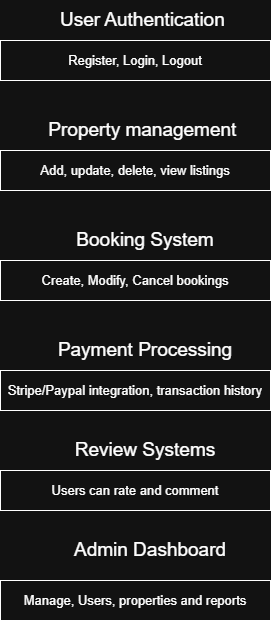

The diagram above was exported from draw.io. Its source (the exported page's mxGraphModel, read from the mxfile embedded in the PNG):
<mxGraphModel dx="864" dy="474" grid="1" gridSize="10" guides="1" tooltips="1" connect="1" arrows="1" fold="1" page="1" pageScale="1" pageWidth="850" pageHeight="1100" math="0" shadow="0">
  <root>
    <mxCell id="0" />
    <mxCell id="1" parent="0" />
    <mxCell id="LwQskwzRcQ1jaQ2Naur7-1" value="&lt;font style=&quot;font-size: 19px;&quot;&gt;User Authentication&amp;nbsp;&lt;/font&gt;" style="text;html=1;whiteSpace=wrap;strokeColor=none;fillColor=none;align=center;verticalAlign=middle;rounded=0;" vertex="1" parent="1">
      <mxGeometry x="270" width="200" height="40" as="geometry" />
    </mxCell>
    <mxCell id="LwQskwzRcQ1jaQ2Naur7-2" value="&lt;font style=&quot;font-size: 13px;&quot;&gt;Register, Login, Logout&lt;/font&gt;" style="rounded=0;whiteSpace=wrap;html=1;" vertex="1" parent="1">
      <mxGeometry x="225" y="40" width="270" height="40" as="geometry" />
    </mxCell>
    <mxCell id="LwQskwzRcQ1jaQ2Naur7-3" value="&lt;font style=&quot;font-size: 19px;&quot;&gt;Property management&amp;nbsp;&lt;/font&gt;" style="text;html=1;whiteSpace=wrap;strokeColor=none;fillColor=none;align=center;verticalAlign=middle;rounded=0;" vertex="1" parent="1">
      <mxGeometry x="270" y="110" width="200" height="40" as="geometry" />
    </mxCell>
    <mxCell id="LwQskwzRcQ1jaQ2Naur7-4" value="&lt;font style=&quot;font-size: 13px;&quot;&gt;Add, update, delete, view listings&lt;/font&gt;" style="rounded=0;whiteSpace=wrap;html=1;" vertex="1" parent="1">
      <mxGeometry x="225" y="150" width="270" height="40" as="geometry" />
    </mxCell>
    <mxCell id="LwQskwzRcQ1jaQ2Naur7-5" value="&lt;font style=&quot;font-size: 19px;&quot;&gt;Booking System&lt;/font&gt;" style="text;html=1;whiteSpace=wrap;strokeColor=none;fillColor=none;align=center;verticalAlign=middle;rounded=0;" vertex="1" parent="1">
      <mxGeometry x="280" y="220" width="180" height="40" as="geometry" />
    </mxCell>
    <mxCell id="LwQskwzRcQ1jaQ2Naur7-6" value="&lt;font style=&quot;font-size: 13px;&quot;&gt;Create, Modify, Cancel bookings&lt;/font&gt;" style="rounded=0;whiteSpace=wrap;html=1;" vertex="1" parent="1">
      <mxGeometry x="225" y="260" width="270" height="40" as="geometry" />
    </mxCell>
    <mxCell id="LwQskwzRcQ1jaQ2Naur7-7" value="&lt;font style=&quot;font-size: 19px;&quot;&gt;Payment Processing&lt;/font&gt;" style="text;html=1;whiteSpace=wrap;strokeColor=none;fillColor=none;align=center;verticalAlign=middle;rounded=0;" vertex="1" parent="1">
      <mxGeometry x="280" y="330" width="180" height="40" as="geometry" />
    </mxCell>
    <mxCell id="LwQskwzRcQ1jaQ2Naur7-8" value="&lt;font style=&quot;font-size: 13px;&quot;&gt;Stripe/Paypal integration, transaction history&lt;/font&gt;" style="rounded=0;whiteSpace=wrap;html=1;" vertex="1" parent="1">
      <mxGeometry x="225" y="370" width="270" height="40" as="geometry" />
    </mxCell>
    <mxCell id="LwQskwzRcQ1jaQ2Naur7-9" value="&lt;font style=&quot;font-size: 19px;&quot;&gt;Review Systems&lt;/font&gt;" style="text;html=1;whiteSpace=wrap;strokeColor=none;fillColor=none;align=center;verticalAlign=middle;rounded=0;" vertex="1" parent="1">
      <mxGeometry x="280" y="430" width="180" height="40" as="geometry" />
    </mxCell>
    <mxCell id="LwQskwzRcQ1jaQ2Naur7-10" value="&lt;font style=&quot;font-size: 13px;&quot;&gt;Users can rate and comment&lt;/font&gt;" style="rounded=0;whiteSpace=wrap;html=1;" vertex="1" parent="1">
      <mxGeometry x="225" y="470" width="270" height="40" as="geometry" />
    </mxCell>
    <mxCell id="LwQskwzRcQ1jaQ2Naur7-11" value="&lt;font style=&quot;font-size: 19px;&quot;&gt;Admin Dashboard&lt;/font&gt;" style="text;html=1;whiteSpace=wrap;strokeColor=none;fillColor=none;align=center;verticalAlign=middle;rounded=0;" vertex="1" parent="1">
      <mxGeometry x="290" y="530" width="170" height="40" as="geometry" />
    </mxCell>
    <mxCell id="LwQskwzRcQ1jaQ2Naur7-12" value="&lt;font style=&quot;font-size: 13px;&quot;&gt;Manage, Users, properties and reports&lt;/font&gt;" style="rounded=0;whiteSpace=wrap;html=1;" vertex="1" parent="1">
      <mxGeometry x="225" y="580" width="270" height="40" as="geometry" />
    </mxCell>
  </root>
</mxGraphModel>